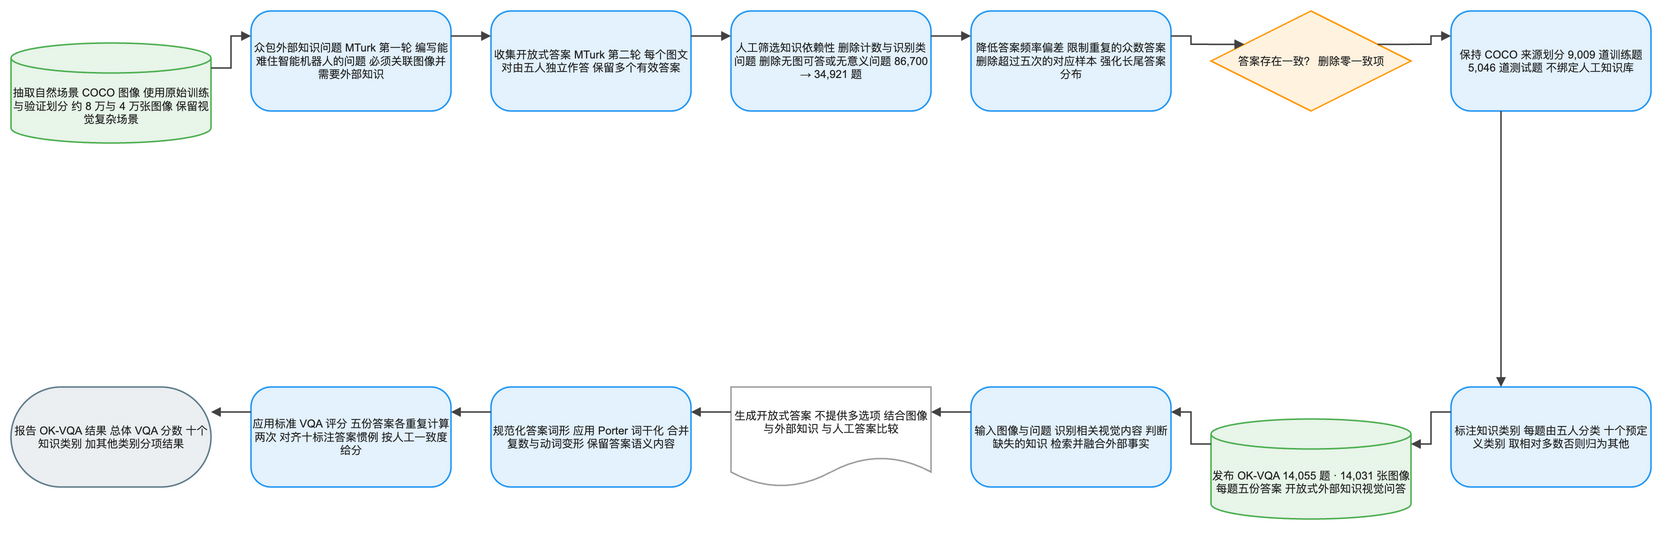

The diagram above was exported from draw.io. Its source (the exported page's mxGraphModel, read from the mxfile embedded in the PNG):
<mxGraphModel dx="1120" dy="720" grid="1" gridSize="8" guides="1" tooltips="1" connect="1" arrows="1" fold="1" page="1" pageScale="1" pageWidth="1640" pageHeight="584" math="1" background="#FFFFFF">
  <root>
    <mxCell id="0" />
    <mxCell id="1" parent="0" />
    <mxCell id="2" value="抽取自然场景 COCO 图像 使用原始训练与验证划分 约 8 万与 4 万张图像 保留视觉复杂场景" style="shape=cylinder3;boundedLbl=1;backgroundOutline=1;size=15;html=1;whiteSpace=wrap;fillColor=#E8F5E9;strokeColor=#4CAF50;strokeWidth=1.5;fontColor=#212121;fontSize=11;fontFamily=Arial, Helvetica, sans-serif;verticalAlign=middle;align=center" vertex="1" parent="1">
      <mxGeometry x="-80" y="24" width="200" height="100" as="geometry" />
    </mxCell>
    <mxCell id="3" value="众包外部知识问题 MTurk 第一轮 编写能难住智能机器人的问题 必须关联图像并需要外部知识" style="rounded=1;arcSize=20;html=1;whiteSpace=wrap;fillColor=#E3F2FD;strokeColor=#2196F3;strokeWidth=1.5;fontColor=#212121;fontSize=11;fontFamily=Arial, Helvetica, sans-serif;verticalAlign=middle;align=center" vertex="1" parent="1">
      <mxGeometry x="160" y="-8" width="200" height="100" as="geometry" />
    </mxCell>
    <mxCell id="4" value="收集开放式答案 MTurk 第二轮 每个图文对由五人独立作答 保留多个有效答案" style="rounded=1;arcSize=20;html=1;whiteSpace=wrap;fillColor=#E3F2FD;strokeColor=#2196F3;strokeWidth=1.5;fontColor=#212121;fontSize=11;fontFamily=Arial, Helvetica, sans-serif;verticalAlign=middle;align=center" vertex="1" parent="1">
      <mxGeometry x="400" y="-8" width="200" height="100" as="geometry" />
    </mxCell>
    <mxCell id="5" value="人工筛选知识依赖性 删除计数与识别类问题 删除无图可答或无意义问题 86,700 → 34,921 题" style="rounded=1;arcSize=20;html=1;whiteSpace=wrap;fillColor=#E3F2FD;strokeColor=#2196F3;strokeWidth=1.5;fontColor=#212121;fontSize=11;fontFamily=Arial, Helvetica, sans-serif;verticalAlign=middle;align=center" vertex="1" parent="1">
      <mxGeometry x="640" y="-8" width="200" height="100" as="geometry" />
    </mxCell>
    <mxCell id="6" value="降低答案频率偏差 限制重复的众数答案 删除超过五次的对应样本 强化长尾答案分布" style="rounded=1;arcSize=20;html=1;whiteSpace=wrap;fillColor=#E3F2FD;strokeColor=#2196F3;strokeWidth=1.5;fontColor=#212121;fontSize=11;fontFamily=Arial, Helvetica, sans-serif;verticalAlign=middle;align=center" vertex="1" parent="1">
      <mxGeometry x="880" y="-8" width="200" height="100" as="geometry" />
    </mxCell>
    <mxCell id="7" value="答案存在一致？ 删除零一致项" style="rhombus;html=1;whiteSpace=wrap;fillColor=#FFF3E0;strokeColor=#FF9800;strokeWidth=1.5;fontColor=#212121;fontSize=11;fontFamily=Arial, Helvetica, sans-serif;verticalAlign=middle;align=center" vertex="1" parent="1">
      <mxGeometry x="1120" y="-8" width="200" height="100" as="geometry" />
    </mxCell>
    <mxCell id="8" value="保持 COCO 来源划分 9,009 道训练题 5,046 道测试题 不绑定人工知识库" style="rounded=1;arcSize=20;html=1;whiteSpace=wrap;fillColor=#E3F2FD;strokeColor=#2196F3;strokeWidth=1.5;fontColor=#212121;fontSize=11;fontFamily=Arial, Helvetica, sans-serif;verticalAlign=middle;align=center" vertex="1" parent="1">
      <mxGeometry x="1360" y="-8" width="200" height="100" as="geometry" />
    </mxCell>
    <mxCell id="9" value="标注知识类别 每题由五人分类 十个预定义类别 取相对多数否则归为其他" style="rounded=1;arcSize=20;html=1;whiteSpace=wrap;fillColor=#E3F2FD;strokeColor=#2196F3;strokeWidth=1.5;fontColor=#212121;fontSize=11;fontFamily=Arial, Helvetica, sans-serif;verticalAlign=middle;align=center" vertex="1" parent="1">
      <mxGeometry x="1360" y="368" width="200" height="100" as="geometry" />
    </mxCell>
    <mxCell id="10" value="发布 OK-VQA 14,055 题 · 14,031 张图像 每题五份答案 开放式外部知识视觉问答" style="shape=cylinder3;boundedLbl=1;backgroundOutline=1;size=15;html=1;whiteSpace=wrap;fillColor=#E8F5E9;strokeColor=#4CAF50;strokeWidth=1.5;fontColor=#212121;fontSize=11;fontFamily=Arial, Helvetica, sans-serif;verticalAlign=middle;align=center" vertex="1" parent="1">
      <mxGeometry x="1120" y="400" width="200" height="100" as="geometry" />
    </mxCell>
    <mxCell id="11" value="输入图像与问题 识别相关视觉内容 判断缺失的知识 检索并融合外部事实" style="rounded=1;arcSize=20;html=1;whiteSpace=wrap;fillColor=#E3F2FD;strokeColor=#2196F3;strokeWidth=1.5;fontColor=#212121;fontSize=11;fontFamily=Arial, Helvetica, sans-serif;verticalAlign=middle;align=center" vertex="1" parent="1">
      <mxGeometry x="880" y="368" width="200" height="100" as="geometry" />
    </mxCell>
    <mxCell id="12" value="生成开放式答案 不提供多选项 结合图像与外部知识 与人工答案比较" style="shape=document;boundedLbl=1;html=1;whiteSpace=wrap;fillColor=#FFFFFF;strokeColor=#9E9E9E;strokeWidth=1.5;fontColor=#212121;fontSize=11;fontFamily=Arial, Helvetica, sans-serif;verticalAlign=middle;align=center" vertex="1" parent="1">
      <mxGeometry x="640" y="368" width="200" height="100" as="geometry" />
    </mxCell>
    <mxCell id="13" value="规范化答案词形 应用 Porter 词干化 合并复数与动词变形 保留答案语义内容" style="rounded=1;arcSize=20;html=1;whiteSpace=wrap;fillColor=#E3F2FD;strokeColor=#2196F3;strokeWidth=1.5;fontColor=#212121;fontSize=11;fontFamily=Arial, Helvetica, sans-serif;verticalAlign=middle;align=center" vertex="1" parent="1">
      <mxGeometry x="400" y="368" width="200" height="100" as="geometry" />
    </mxCell>
    <mxCell id="14" value="应用标准 VQA 评分 五份答案各重复计算两次 对齐十标注答案惯例 按人工一致度给分" style="rounded=1;arcSize=20;html=1;whiteSpace=wrap;fillColor=#E3F2FD;strokeColor=#2196F3;strokeWidth=1.5;fontColor=#212121;fontSize=11;fontFamily=Arial, Helvetica, sans-serif;verticalAlign=middle;align=center" vertex="1" parent="1">
      <mxGeometry x="160" y="368" width="200" height="100" as="geometry" />
    </mxCell>
    <mxCell id="15" value="报告 OK-VQA 结果 总体 VQA 分数 十个知识类别 加其他类别分项结果" style="rounded=1;arcSize=50;html=1;whiteSpace=wrap;fillColor=#ECEFF1;strokeColor=#607D8B;strokeWidth=1.5;fontColor=#212121;fontSize=11;fontFamily=Arial, Helvetica, sans-serif;verticalAlign=middle;align=center" vertex="1" parent="1">
      <mxGeometry x="-80" y="368" width="200" height="100" as="geometry" />
    </mxCell>
    <mxCell id="16" value="" style="edgeStyle=orthogonalEdgeStyle;rounded=0;orthogonalLoop=1;jettySize=auto;html=1;strokeColor=#424242;strokeWidth=1.5;endArrow=block;endFill=1;exitX=1;exitY=0.25;exitDx=0;exitDy=0;entryX=0;entryY=0.25;entryDx=0;entryDy=0;jumpStyle=arc;jumpSize=8" edge="1" parent="1" source="2" target="3">
      <mxGeometry relative="1" as="geometry" />
    </mxCell>
    <mxCell id="17" value="" style="edgeStyle=orthogonalEdgeStyle;rounded=0;orthogonalLoop=1;jettySize=auto;html=1;strokeColor=#424242;strokeWidth=1.5;endArrow=block;endFill=1;exitX=1;exitY=0.25;exitDx=0;exitDy=0;entryX=0;entryY=0.25;entryDx=0;entryDy=0;jumpStyle=arc;jumpSize=8" edge="1" parent="1" source="3" target="4">
      <mxGeometry relative="1" as="geometry" />
    </mxCell>
    <mxCell id="18" value="" style="edgeStyle=orthogonalEdgeStyle;rounded=0;orthogonalLoop=1;jettySize=auto;html=1;strokeColor=#424242;strokeWidth=1.5;endArrow=block;endFill=1;exitX=1;exitY=0.25;exitDx=0;exitDy=0;entryX=0;entryY=0.25;entryDx=0;entryDy=0;jumpStyle=arc;jumpSize=8" edge="1" parent="1" source="4" target="5">
      <mxGeometry relative="1" as="geometry" />
    </mxCell>
    <mxCell id="19" value="" style="edgeStyle=orthogonalEdgeStyle;rounded=0;orthogonalLoop=1;jettySize=auto;html=1;strokeColor=#424242;strokeWidth=1.5;endArrow=block;endFill=1;exitX=1;exitY=0.25;exitDx=0;exitDy=0;entryX=0;entryY=0.25;entryDx=0;entryDy=0;jumpStyle=arc;jumpSize=8" edge="1" parent="1" source="5" target="6">
      <mxGeometry relative="1" as="geometry" />
    </mxCell>
    <mxCell id="20" value="" style="edgeStyle=orthogonalEdgeStyle;rounded=0;orthogonalLoop=1;jettySize=auto;html=1;strokeColor=#424242;strokeWidth=1.5;endArrow=block;endFill=1;exitX=1;exitY=0.25;exitDx=0;exitDy=0;entryX=0;entryY=0.25;entryDx=0;entryDy=0;jumpStyle=arc;jumpSize=8" edge="1" parent="1" source="6" target="7">
      <mxGeometry relative="1" as="geometry" />
    </mxCell>
    <mxCell id="21" value="" style="edgeStyle=orthogonalEdgeStyle;rounded=0;orthogonalLoop=1;jettySize=auto;html=1;strokeColor=#424242;strokeWidth=1.5;endArrow=block;endFill=1;exitX=1;exitY=0.25;exitDx=0;exitDy=0;entryX=0;entryY=0.25;entryDx=0;entryDy=0;jumpStyle=arc;jumpSize=8" edge="1" parent="1" source="7" target="8">
      <mxGeometry relative="1" as="geometry" />
    </mxCell>
    <mxCell id="22" value="" style="edgeStyle=orthogonalEdgeStyle;rounded=0;orthogonalLoop=1;jettySize=auto;html=1;strokeColor=#424242;strokeWidth=1.5;endArrow=block;endFill=1;exitX=0.25;exitY=1;exitDx=0;exitDy=0;entryX=0.25;entryY=0;entryDx=0;entryDy=0;jumpStyle=arc;jumpSize=8" edge="1" parent="1" source="8" target="9">
      <mxGeometry relative="1" as="geometry" />
    </mxCell>
    <mxCell id="23" value="" style="edgeStyle=orthogonalEdgeStyle;rounded=0;orthogonalLoop=1;jettySize=auto;html=1;strokeColor=#424242;strokeWidth=1.5;endArrow=block;endFill=1;exitX=0;exitY=0.25;exitDx=0;exitDy=0;entryX=1;entryY=0.25;entryDx=0;entryDy=0;jumpStyle=arc;jumpSize=8" edge="1" parent="1" source="9" target="10">
      <mxGeometry relative="1" as="geometry" />
    </mxCell>
    <mxCell id="24" value="" style="edgeStyle=orthogonalEdgeStyle;rounded=0;orthogonalLoop=1;jettySize=auto;html=1;strokeColor=#424242;strokeWidth=1.5;endArrow=block;endFill=1;exitX=0;exitY=0.25;exitDx=0;exitDy=0;entryX=1;entryY=0.25;entryDx=0;entryDy=0;jumpStyle=arc;jumpSize=8" edge="1" parent="1" source="10" target="11">
      <mxGeometry relative="1" as="geometry" />
    </mxCell>
    <mxCell id="25" value="" style="edgeStyle=orthogonalEdgeStyle;rounded=0;orthogonalLoop=1;jettySize=auto;html=1;strokeColor=#424242;strokeWidth=1.5;endArrow=block;endFill=1;exitX=0;exitY=0.25;exitDx=0;exitDy=0;entryX=1;entryY=0.25;entryDx=0;entryDy=0;jumpStyle=arc;jumpSize=8" edge="1" parent="1" source="11" target="12">
      <mxGeometry relative="1" as="geometry" />
    </mxCell>
    <mxCell id="26" value="" style="edgeStyle=orthogonalEdgeStyle;rounded=0;orthogonalLoop=1;jettySize=auto;html=1;strokeColor=#424242;strokeWidth=1.5;endArrow=block;endFill=1;exitX=0;exitY=0.25;exitDx=0;exitDy=0;entryX=1;entryY=0.25;entryDx=0;entryDy=0;jumpStyle=arc;jumpSize=8" edge="1" parent="1" source="12" target="13">
      <mxGeometry relative="1" as="geometry" />
    </mxCell>
    <mxCell id="27" value="" style="edgeStyle=orthogonalEdgeStyle;rounded=0;orthogonalLoop=1;jettySize=auto;html=1;strokeColor=#424242;strokeWidth=1.5;endArrow=block;endFill=1;exitX=0;exitY=0.25;exitDx=0;exitDy=0;entryX=1;entryY=0.25;entryDx=0;entryDy=0;jumpStyle=arc;jumpSize=8" edge="1" parent="1" source="13" target="14">
      <mxGeometry relative="1" as="geometry" />
    </mxCell>
    <mxCell id="28" value="" style="edgeStyle=orthogonalEdgeStyle;rounded=0;orthogonalLoop=1;jettySize=auto;html=1;strokeColor=#424242;strokeWidth=1.5;endArrow=block;endFill=1;exitX=0;exitY=0.25;exitDx=0;exitDy=0;entryX=1;entryY=0.25;entryDx=0;entryDy=0;jumpStyle=arc;jumpSize=8" edge="1" parent="1" source="14" target="15">
      <mxGeometry relative="1" as="geometry" />
    </mxCell>
  </root>
</mxGraphModel>